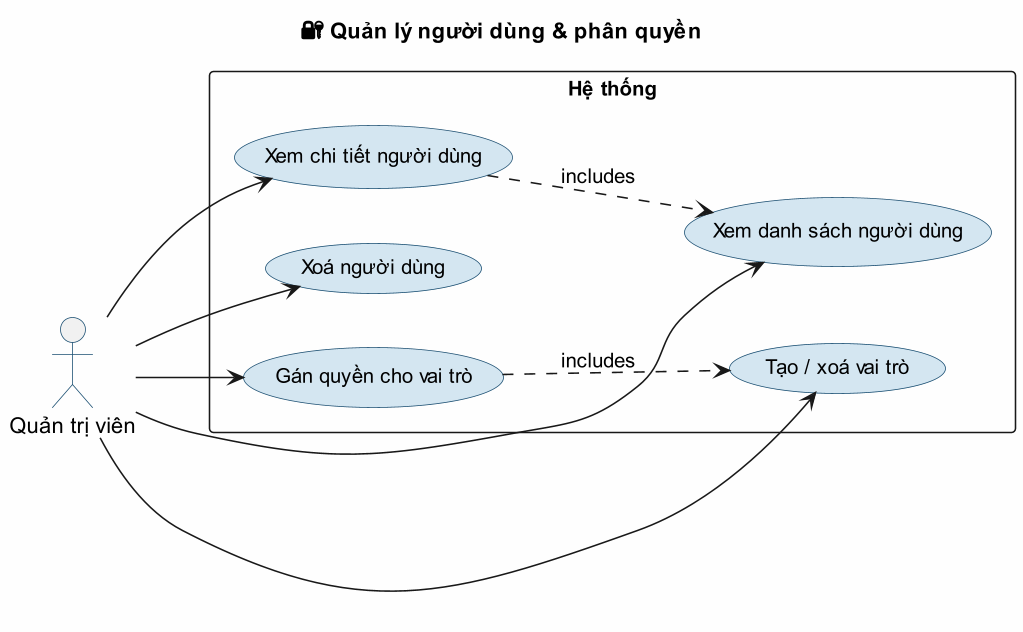

The diagram above was rendered by PlantUML. Its source (embedded in the PNG):
@startuml
skinparam dpi 150
skinparam backgroundColor #FEFEFE
skinparam defaultFontSize 13
skinparam usecaseFontSize 13
skinparam actorFontSize 14
skinparam usecaseBorderColor #1B4F72
skinparam usecaseBackgroundColor #D4E6F1
skinparam actorBorderColor #1B4F72

left to right direction
title 🔐 Quản lý người dùng & phân quyền

actor "Quản trị viên" as ADMIN

rectangle "Hệ thống" {
  (Xem danh sách người dùng) as U1
  (Xem chi tiết người dùng) as U2
  (Xoá người dùng) as U3
  (Tạo / xoá vai trò) as U4
  (Gán quyền cho vai trò) as U5
}

ADMIN --> U1
ADMIN --> U2
ADMIN --> U3
ADMIN --> U4
ADMIN --> U5

U2 ..> U1 : includes
U5 ..> U4 : includes

@enduml